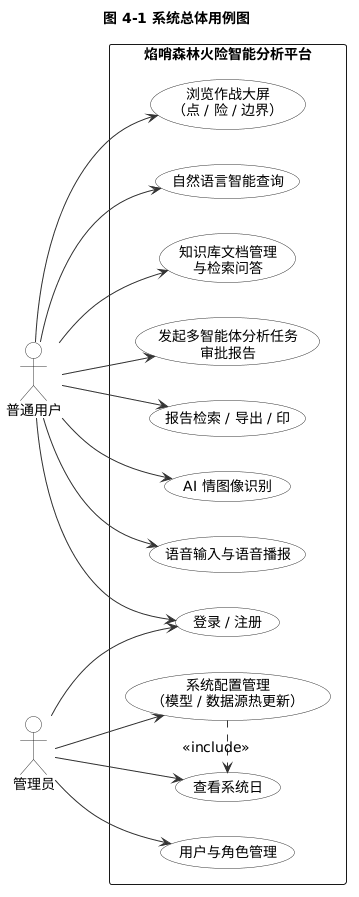

The diagram above was rendered by PlantUML. Its source (embedded in the PNG):
@startuml
skinparam backgroundColor white
skinparam shadowing false
skinparam defaultFontName Microsoft YaHei
skinparam defaultFontSize 14
skinparam ArrowColor #333333
skinparam actor {
  BorderColor #333333
  BackgroundColor #FFFFFF
}
skinparam usecase {
  BorderColor #333333
  BackgroundColor #FFFFFF
}
left to right direction
title 图 4-1 系统总体用例图

actor "普通用户" as user
actor "管理员" as admin

rectangle "焰哨森林火险智能分析平台" {
  usecase "登录 / 注册" as UC0
  usecase "浏览作战大屏\n（火点 / 火险 / 边界）" as UC1
  usecase "自然语言智能查询" as UC2
  usecase "知识库文档管理\n与检索问答" as UC3
  usecase "发起多智能体分析任务\n并审批报告" as UC4
  usecase "报告检索 / 导出 / 打印" as UC5
  usecase "AI 火情图像识别" as UC6
  usecase "语音输入与语音播报" as UC7
  usecase "系统配置管理\n（模型 / 数据源热更新）" as UC8
  usecase "用户与角色管理" as UC9
  usecase "查看系统日志" as UC10
}

user --> UC0
user --> UC1
user --> UC2
user --> UC3
user --> UC4
user --> UC5
user --> UC6
user --> UC7
admin --> UC0
admin --> UC8
admin --> UC9
admin --> UC10
UC8 .> UC10 : <<include>>
@enduml